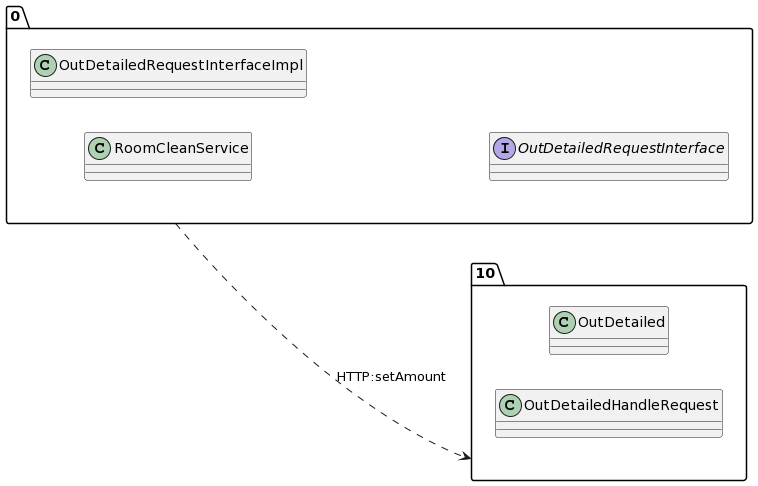

The diagram above was rendered by PlantUML. Its source (embedded in the PNG):
@startuml
allow_mixing
left to right direction
package "0"{
class RoomCleanService
class OutDetailedRequestInterfaceImpl
interface OutDetailedRequestInterface

}
package "10"{
class OutDetailed
class OutDetailedHandleRequest

}
"0" ..> "10":HTTP:setAmount
@enduml